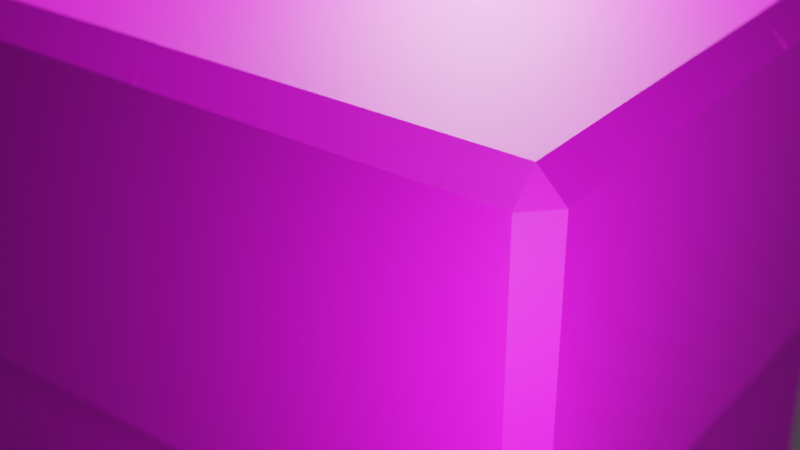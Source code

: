 # Source: block.blend  (saved by Blender 2.91.10; exported with 4.5.12 LTS)
import bpy
from mathutils import Matrix  # noqa: F401  (used for matrix-valued properties, if any)

bpy.ops.wm.read_factory_settings(use_empty=True)
scene = bpy.context.scene
scene.name = 'Scene'

# ---- collections
col_collection = bpy.data.collections.new('Collection'); scene.collection.children.link(col_collection)

# ---- images (referenced by path relative to the original .blend; pixels are not part of the script)
import os
ASSET_DIR = os.environ.get("B2B_ASSET_DIR", "")  # directory of the original .blend (textures are referenced by path, not embedded)
HERE = os.path.dirname(os.path.abspath(__file__))  # packed textures are extracted next to this script under _unpacked/

def load_image(name, relpath, width, height, colorspace="sRGB"):
    """Load a texture the original file referenced (path relative to the .blend, or extracted next to this script)."""
    p = next((c for c in (os.path.join(HERE, relpath), os.path.join(ASSET_DIR, relpath)) if relpath and os.path.exists(c)), "")
    if p:
        img = bpy.data.images.load(p, check_existing=True)
        img.name = name
    else:  # same state as the original file: an image datablock whose file is absent (Cycles renders it pink)
        img = bpy.data.images.new(name, width, height)
        img.source = "FILE"
        img.filepath = "//" + (relpath or name)
    img.colorspace_settings.name = colorspace
    return img
img_15_150448_minecraft_grass_texture_map_clipart_jpg = load_image('15-150448_minecraft-grass-texture-map-clipart.jpg', '15-150448_minecraft-grass-texture-map-clipart.jpg', 1024, 1024, 'sRGB')

# ---- materials (node trees are filled in below, after node groups)
mat_material = bpy.data.materials.new('Material')
mat_material.displacement_method = 'DISPLACEMENT'
mat_material.alpha_threshold = 0.0
mat_material.line_color = (0.0, 0.0, 0.0, 1.0)

# ---- material node trees
mat_material.use_nodes = True; mat_material.node_tree.nodes.clear()
_N = mat_material.node_tree.nodes; _L = mat_material.node_tree.links
n0 = _N.new('ShaderNodeOutputMaterial'); n0.name = 'Material Output'; n0.location = (422, 300)
n1 = _N.new('ShaderNodeBsdfPrincipled'); n1.name = 'Principled BSDF'; n1.location = (-64, 348)
n1.distribution = 'GGX'
n1.subsurface_method = 'BURLEY'
n1.inputs[2].default_value = 0.6409
n1.inputs[3].default_value = 1.45
n1.inputs[27].default_value = (0.0, 0.0, 0.0, 1.0)
n1.inputs[28].default_value = 1.0
n2 = _N.new('ShaderNodeTexImage'); n2.name = 'Image Texture'; n2.location = (-456, 91)
n2.image = img_15_150448_minecraft_grass_texture_map_clipart_jpg
n2.interpolation = 'Closest'
n3 = _N.new('ShaderNodeTexNoise'); n3.name = 'Noise Texture'; n3.location = (-471, -245)
n3.inputs[2].default_value = 4.1
n3.inputs[3].default_value = 16.0
n4 = _N.new('ShaderNodeDisplacement'); n4.name = 'Displacement'; n4.location = (214, -234)
n4.inputs[1].default_value = 0.0
n4.inputs[2].default_value = 2.4
n5 = _N.new('ShaderNodeBump'); n5.name = 'Bump'; n5.location = (-249, -195)
n5.inputs[1].default_value = 0.0
n5.inputs[2].default_value = 1.0
n6 = _N.new('ShaderNodeRGBCurve'); n6.name = 'RGB Curves'; n6.location = (-61, -259)
_c = n6.mapping.curves[3]
while len(_c.points) > 2: _c.points.remove(_c.points[-1])
_c.points[0].location = (0.0, 0.0); _c.points[0].handle_type = 'AUTO'
_c.points[1].location = (0.16818, 0.0125); _c.points[1].handle_type = 'AUTO'
_p = _c.points.new(0.37273, 0.05625); _p.handle_type = 'AUTO'
n6.mapping.update()
_L.new(n1.outputs[0], n0.inputs[0])
_L.new(n2.outputs[0], n1.inputs[0])
_L.new(n4.outputs[0], n0.inputs[2])
_L.new(n3.outputs[0], n5.inputs[3])
_L.new(n5.outputs[0], n1.inputs[5])
_L.new(n6.outputs[0], n4.inputs[0])
_L.new(n2.outputs[0], n6.inputs[1])
n0.is_active_output = True

# ---- world
world_world = bpy.data.worlds.new('World'); scene.world = world_world
world_world.use_nodes = True; world_world.node_tree.nodes.clear()
_N = world_world.node_tree.nodes; _L = world_world.node_tree.links
n0 = _N.new('ShaderNodeOutputWorld'); n0.name = 'World Output'; n0.location = (300, 300)
n1 = _N.new('ShaderNodeBackground'); n1.name = 'Background'; n1.location = (10, 300)
n1.inputs[0].default_value = (0.05088, 0.05088, 0.05088, 1.0)
_L.new(n1.outputs[0], n0.inputs[0])
n0.is_active_output = True
world_world.color = (0.05088, 0.05088, 0.05088)
world_world.use_sun_shadow = False
world_world.sun_shadow_jitter_overblur = 0.0

# ---- cameras
cam_camera = bpy.data.cameras.new('Camera')
cam_camera.passepartout_alpha = 1.0
cam_camera.clip_end = 100.0
cam_camera.lens = 63.0
cam_camera.ortho_scale = 7.314
cam_camera.show_limits = True
cam_camera.dof.use_dof = True
cam_camera.dof.focus_distance = 5.47
cam_camera.dof.aperture_fstop = 0.5

# ---- lights
light_area = bpy.data.lights.new('Area', 'AREA')
light_area.transmission_factor = 0.0
light_area.energy = 53.56
light_area.shadow_soft_size = 1.0
light_area.shadow_maximum_resolution = 0.006
light_area.use_absolute_resolution = True
light_area.size = 1.0
light_area.size_y = 1.0
light_area_001 = bpy.data.lights.new('Area.001', 'AREA')
light_area_001.color = (1.0, 0.9425, 0.855)
light_area_001.transmission_factor = 0.0
light_area_001.energy = 293.3
light_area_001.shadow_soft_size = 1.0
light_area_001.shadow_maximum_resolution = 0.006
light_area_001.use_absolute_resolution = True
light_area_001.size = 1.0
light_area_001.size_y = 1.0
light_area_002 = bpy.data.lights.new('Area.002', 'AREA')
light_area_002.transmission_factor = 0.0
light_area_002.energy = 120.3
light_area_002.shadow_soft_size = 1.0
light_area_002.shadow_maximum_resolution = 0.006
light_area_002.use_absolute_resolution = True
light_area_002.size = 1.0
light_area_002.size_y = 1.0

# ---- meshes
me_cube = bpy.data.meshes.new('Cube')
me_cube.from_pydata([(1.0, 1.0, -1.0), (1.0, -1.0, 1.0), (1.0, -1.0, -1.0), (-3.0, -1.0, -1.0), (-3.0, -1.0, 1.0), (-1.0, -1.0, -1.0), (1.0, 3.0, -1.0), (-1.0, 1.0, 1.0), (-1.0, -1.0, 1.0), (-3.0, 1.0, 1.0), (1.0, 3.0, 1.0), (1.0, 1.0, 1.0), (-1.0, 3.0, 1.0), (1.0, 1.0, -1.0), (1.0, -1.0, -3.0), (1.0, -1.0, -1.0), (-3.0, -1.0, -1.0), (-3.0, -1.0, -3.0), (-1.0, -1.0, -1.0), (1.0, 3.0, -1.0), (-1.0, -1.0, -3.0), (1.0, 3.0, -3.0), (1.0, 1.0, -3.0)], [], [(11, 7, 8, 1), (2, 1, 8, 5), (0, 11, 1, 2), (5, 8, 4, 3), (6, 10, 11, 0), (7, 9, 4, 8), (10, 12, 7, 11), (15, 14, 20, 18), (13, 22, 14, 15), (18, 20, 17, 16), (19, 21, 22, 13)])
_k = {(1, 2): 1.0, (0, 2): 1.0, (3, 5): 1.0, (3, 4): 1.0, (7, 8): 1.0, (7, 9): 1.0, (10, 11): 1.0, (10, 12): 1.0, (0, 11): 1.0, (5, 8): 1.0, (1, 8): 1.0, (1, 11): 1.0, (2, 5): 1.0, (7, 11): 1.0, (4, 8): 1.0, (6, 10): 1.0, (0, 6): 1.0, (4, 9): 1.0, (7, 12): 1.0, (14, 15): 1.0, (13, 15): 1.0, (16, 18): 1.0, (16, 17): 1.0, (21, 22): 1.0, (13, 22): 1.0, (18, 20): 1.0, (14, 20): 1.0, (14, 22): 1.0, (15, 18): 1.0, (17, 20): 1.0, (19, 21): 1.0, (13, 19): 1.0}
me_cube.attributes.new('crease_edge', 'FLOAT', 'EDGE').data.foreach_set('value', [_k.get((min(e.vertices), max(e.vertices)), 0.0) for e in me_cube.edges])
_uv = me_cube.uv_layers.new(name='UVMap')
_uv.uv.foreach_set('vector', [0.5018, 0.3446, 0.7372, 0.3446, 0.7372, 0.6392, 0.5018, 0.6392, 0.2609, 0.6426, 0.2609, 0.9368, 0.02591, 0.9368, 0.02591, 0.6426, 0.262, 0.3445, 0.4975, 0.3445, 0.4975, 0.6393, 0.262, 0.6393, 0.2609, 0.6426, 0.2609, 0.9368, 0.02591, 0.9368, 0.02591, 0.6426, 0.262, 0.3445, 0.4975, 0.3445, 0.4975, 0.6393, 0.262, 0.6393, 0.5018, 0.3446, 0.7372, 0.3446, 0.7372, 0.6392, 0.5018, 0.6392, 0.5018, 0.3446, 0.7372, 0.3446, 0.7372, 0.6392, 0.5018, 0.6392, 0.2609, 0.6426, 0.2609, 0.9368, 0.02591, 0.9368, 0.02591, 0.6426, 0.262, 0.3445, 0.4975, 0.3445, 0.4975, 0.6393, 0.262, 0.6393, 0.2609, 0.6426, 0.2609, 0.9368, 0.02591, 0.9368, 0.02591, 0.6426, 0.262, 0.3445, 0.4975, 0.3445, 0.4975, 0.6393, 0.262, 0.6393])
me_cube.materials.append(mat_material)
me_cube.use_remesh_preserve_volume = False
me_cube.use_remesh_preserve_attributes = False
me_cube.use_mirror_vertex_groups = False
me_cube.update()

# ---- objects
ob_cube = bpy.data.objects.new('Cube', me_cube)
ob_camera = bpy.data.objects.new('Camera', cam_camera)
ob_area = bpy.data.objects.new('Area', light_area)
ob_area_001 = bpy.data.objects.new('Area.001', light_area_001)
ob_area_002 = bpy.data.objects.new('Area.002', light_area_002)

# ---- transforms, parenting, visibility, modifiers, constraints
ob_cube.location = (0.0, 0.0, 0.0)
ob_cube.lock_rotations_4d = False
ob_cube.empty_display_type = 'ARROWS'
ob_cube.lineart.crease_threshold = 0.0
ob_cube.cycles.use_adaptive_subdivision = True
_m = ob_cube.modifiers.new('Subdivision', 'SUBSURF')
_m.uv_smooth = 'PRESERVE_CORNERS'
ob_camera.location = (3.404, -5.05, 3.45)
ob_camera.rotation_euler = (1.069, -0.0, 0.6431)
ob_camera.lock_rotations_4d = False
ob_camera.empty_display_type = 'ARROWS'
ob_camera.color = (0.0, 0.0, 0.0, 0.0)
ob_camera.display_type = 'WIRE'
ob_camera.lineart.crease_threshold = 0.0
ob_area.location = (0.7385, -1.378, 3.806)
ob_area.rotation_euler = (-0.04023, 0.02762, 1.683)
ob_area.scale = (1.36, 1.36, 1.36)
ob_area.lineart.crease_threshold = 0.0
ob_area_001.location = (-1.224, 1.988, 2.633)
ob_area_001.rotation_euler = (-1.171, -0.9196, 0.2377)
ob_area_001.scale = (1.281, 1.281, 1.281)
ob_area_001.lineart.crease_threshold = 0.0
ob_area_002.location = (2.159, -2.484, 0.5564)
ob_area_002.rotation_euler = (0.9608, -0.3623, 0.1794)
ob_area_002.scale = (1.36, 1.36, 1.36)
ob_area_002.lineart.crease_threshold = 0.0

# ---- collection membership
col_collection.objects.link(ob_cube)
col_collection.objects.link(ob_camera)
col_collection.objects.link(ob_area)
col_collection.objects.link(ob_area_001)
col_collection.objects.link(ob_area_002)

# ---- scene / render settings (as saved in the file)
scene.camera = ob_camera
scene.frame_start = 1; scene.frame_end = 250; scene.frame_set(192)
scene.render.engine = 'CYCLES'
scene.cycles.feature_set = 'EXPERIMENTAL'
scene.cycles.use_denoising = False
scene.cycles.samples = 64
scene.cycles.sampling_pattern = 'TABULATED_SOBOL'
scene.cycles.use_light_tree = False
scene.cycles.preview_dicing_rate = 1.0
scene.view_settings.view_transform = 'Filmic'
bpy.context.view_layer.update()
